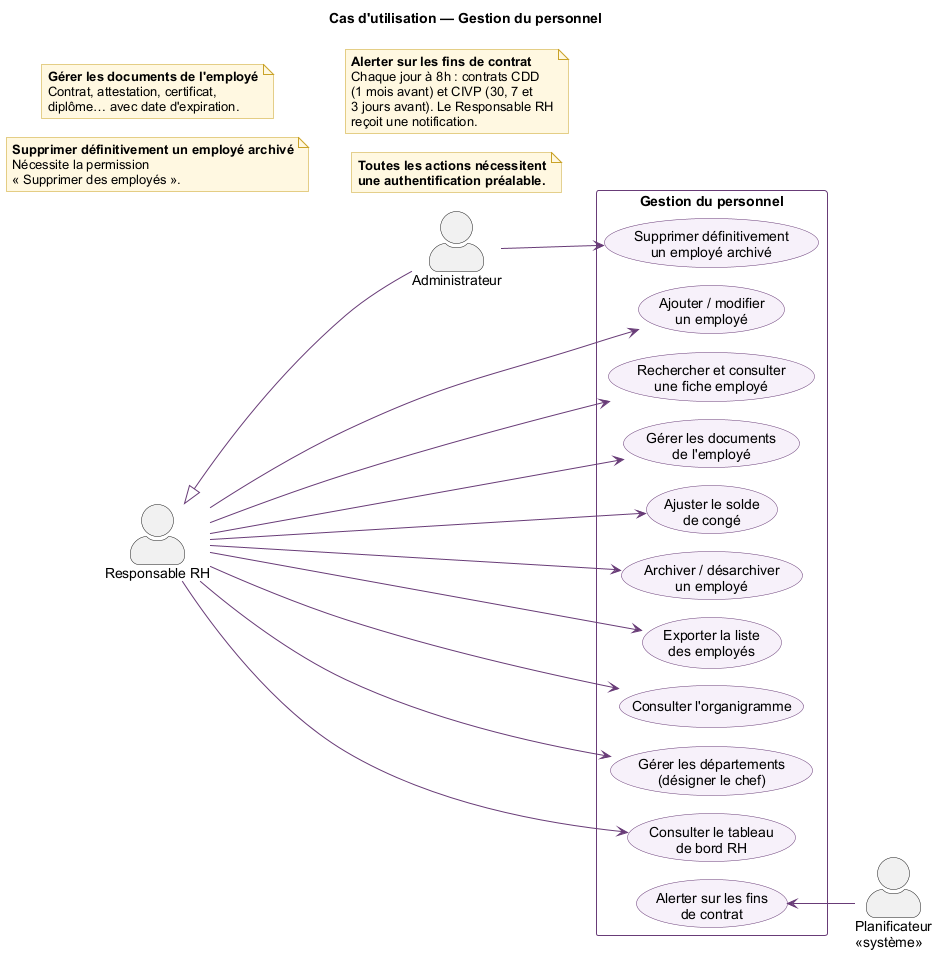

The diagram above was rendered by PlantUML. Its source (embedded in the PNG):
@startuml
!pragma layout smetana
skinparam shadowing false
skinparam defaultFontName Arial
skinparam actorStyle awesome
skinparam packageStyle rectangle
skinparam ArrowColor #683B77
skinparam usecase {
  BackgroundColor #F7F1FA
  BorderColor #683B77
}
skinparam rectangle {
  BorderColor #683B77
}
skinparam note {
  BackgroundColor #FFF8E1
  BorderColor #C9A227
}
left to right direction

title Cas d'utilisation — Gestion du personnel

actor "Responsable RH" as RH
actor "Administrateur" as ADM
actor "Planificateur\n<<système>>" as CRON

ADM -up-|> RH

rectangle "Gestion du personnel" {
  usecase "Ajouter / modifier\nun employé" as UC1
  usecase "Rechercher et consulter\nune fiche employé" as UC2
  usecase "Gérer les documents\nde l'employé" as UC3
  usecase "Ajuster le solde\nde congé" as UC4
  usecase "Archiver / désarchiver\nun employé" as UC5
  usecase "Exporter la liste\ndes employés" as UC6
  usecase "Consulter l'organigramme" as UC7
  usecase "Gérer les départements\n(désigner le chef)" as UC8
  usecase "Consulter le tableau\nde bord RH" as UC9
  usecase "Supprimer définitivement\nun employé archivé" as UC10
  usecase "Alerter sur les fins\nde contrat" as UC11
}

RH --> UC1
RH --> UC2
RH --> UC3
RH --> UC4
RH --> UC5
RH --> UC6
RH --> UC7
RH --> UC8
RH --> UC9

ADM --> UC10

UC11 <-- CRON

note as N_UC3
  <b>Gérer les documents de l'employé</b>
  Contrat, attestation, certificat,
  diplôme… avec date d'expiration.
end note

note as N_UC10
  <b>Supprimer définitivement un employé archivé</b>
  Nécessite la permission
  « Supprimer des employés ».
end note

note as N_UC11
  <b>Alerter sur les fins de contrat</b>
  Chaque jour à 8h : contrats CDD
  (1 mois avant) et CIVP (30, 7 et
  3 jours avant). Le Responsable RH
  reçoit une notification.
end note

note as N1
  <b>Toutes les actions nécessitent</b>
  <b>une authentification préalable.</b>
end note

@enduml